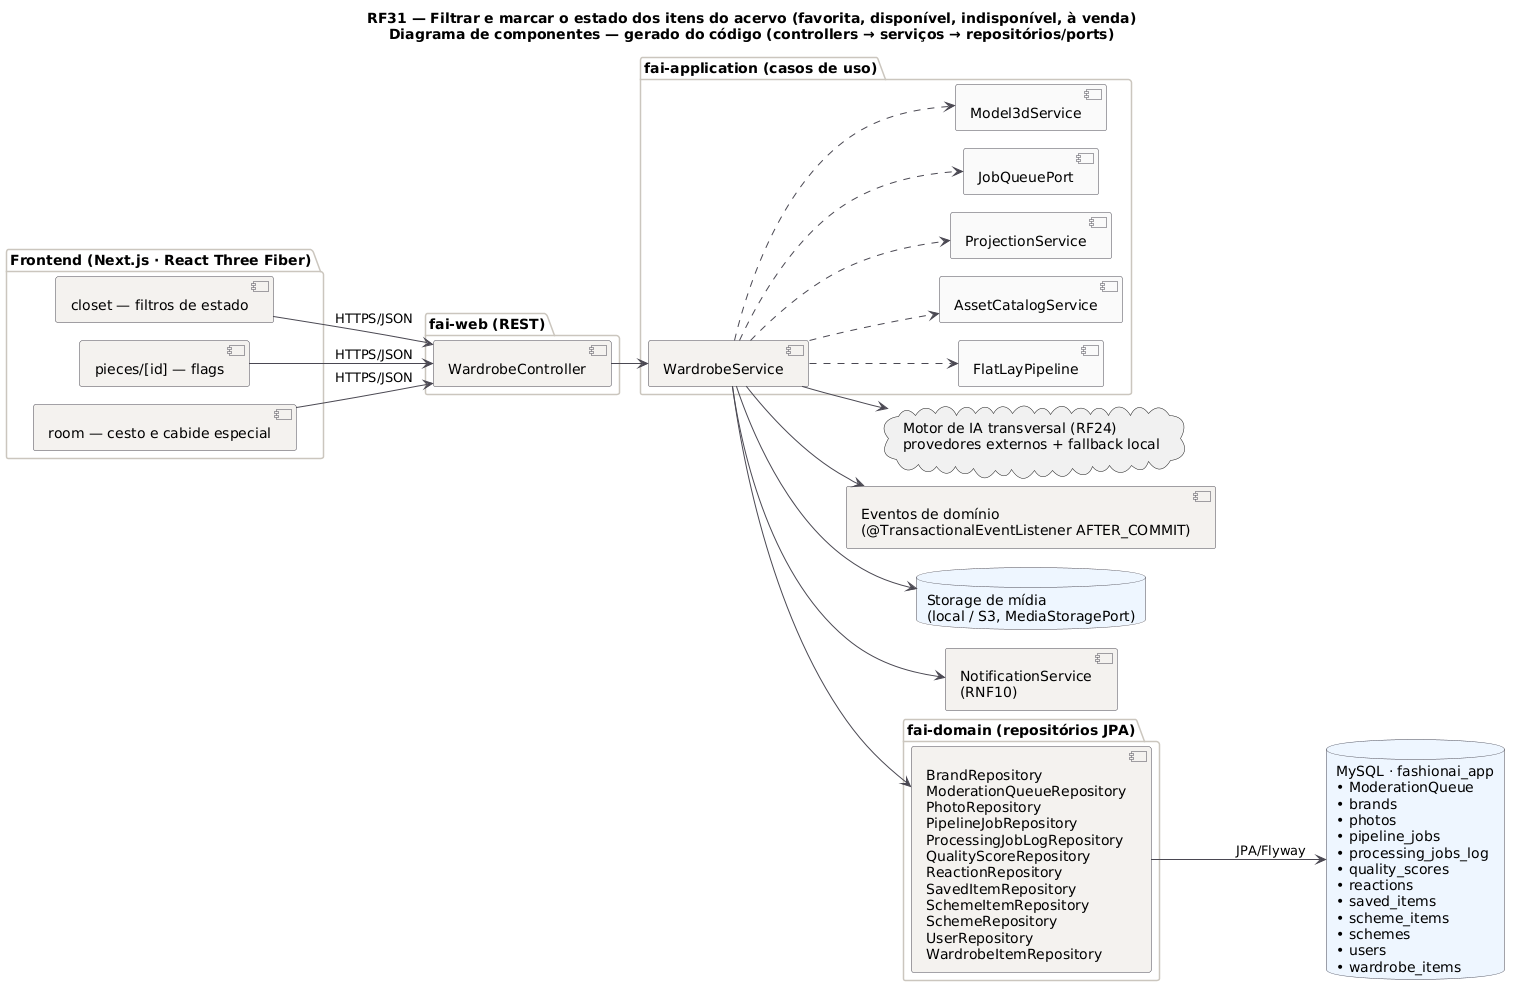

The diagram above was rendered by PlantUML. Its source (embedded in the PNG):
@startuml RF31_Componentes
title RF31 — Filtrar e marcar o estado dos itens do acervo (favorita, disponível, indisponível, à venda)\nDiagrama de componentes — gerado do código (controllers → serviços → repositórios/ports)
!pragma layout smetana
skinparam backgroundColor #FFFFFF
skinparam component {
  BackgroundColor #F4F2EF
  BorderColor #4A4852
  ArrowColor #4A4852
}
skinparam package {
  BorderColor #CBC6BE
}
skinparam database {
  BackgroundColor #EEF6FF
  BorderColor #4A4852
}
left to right direction

package "Frontend (Next.js · React Three Fiber)" {
  component "closet — filtros de estado" as FE0
  component "pieces/[id] — flags" as FE1
  component "room — cesto e cabide especial" as FE2
}
package "fai-web (REST)" {
  [WardrobeController] as WardrobeController
}
package "fai-application (casos de uso)" {
  [WardrobeService] as WardrobeService
  [FlatLayPipeline] as FlatLayPipeline #FAFAFA
  [AssetCatalogService] as AssetCatalogService #FAFAFA
  [ProjectionService] as ProjectionService #FAFAFA
  [JobQueuePort] as JobQueuePort #FAFAFA
  [Model3dService] as Model3dService #FAFAFA
}
package "fai-domain (repositórios JPA)" {
  [BrandRepository\nModerationQueueRepository\nPhotoRepository\nPipelineJobRepository\nProcessingJobLogRepository\nQualityScoreRepository\nReactionRepository\nSavedItemRepository\nSchemeItemRepository\nSchemeRepository\nUserRepository\nWardrobeItemRepository] as REPOS
}
database "MySQL · fashionai_app\n• ModerationQueue\n• brands\n• photos\n• pipeline_jobs\n• processing_jobs_log\n• quality_scores\n• reactions\n• saved_items\n• scheme_items\n• schemes\n• users\n• wardrobe_items" as DB
cloud "Motor de IA transversal (RF24)\nprovedores externos + fallback local" as P_ai
[Eventos de domínio\n(@TransactionalEventListener AFTER_COMMIT)] as P_events
database "Storage de mídia\n(local / S3, MediaStoragePort)" as P_media
[NotificationService\n(RNF10)] as P_notif

FE0 --> WardrobeController : HTTPS/JSON
FE1 --> WardrobeController : HTTPS/JSON
FE2 --> WardrobeController : HTTPS/JSON
WardrobeController --> WardrobeService
WardrobeService ..> FlatLayPipeline
WardrobeService ..> AssetCatalogService
WardrobeService ..> ProjectionService
WardrobeService ..> JobQueuePort
WardrobeService ..> Model3dService
WardrobeService --> REPOS
WardrobeService --> P_ai
WardrobeService --> P_media
WardrobeService --> P_notif
WardrobeService --> P_events
REPOS --> DB : JPA/Flyway
@enduml